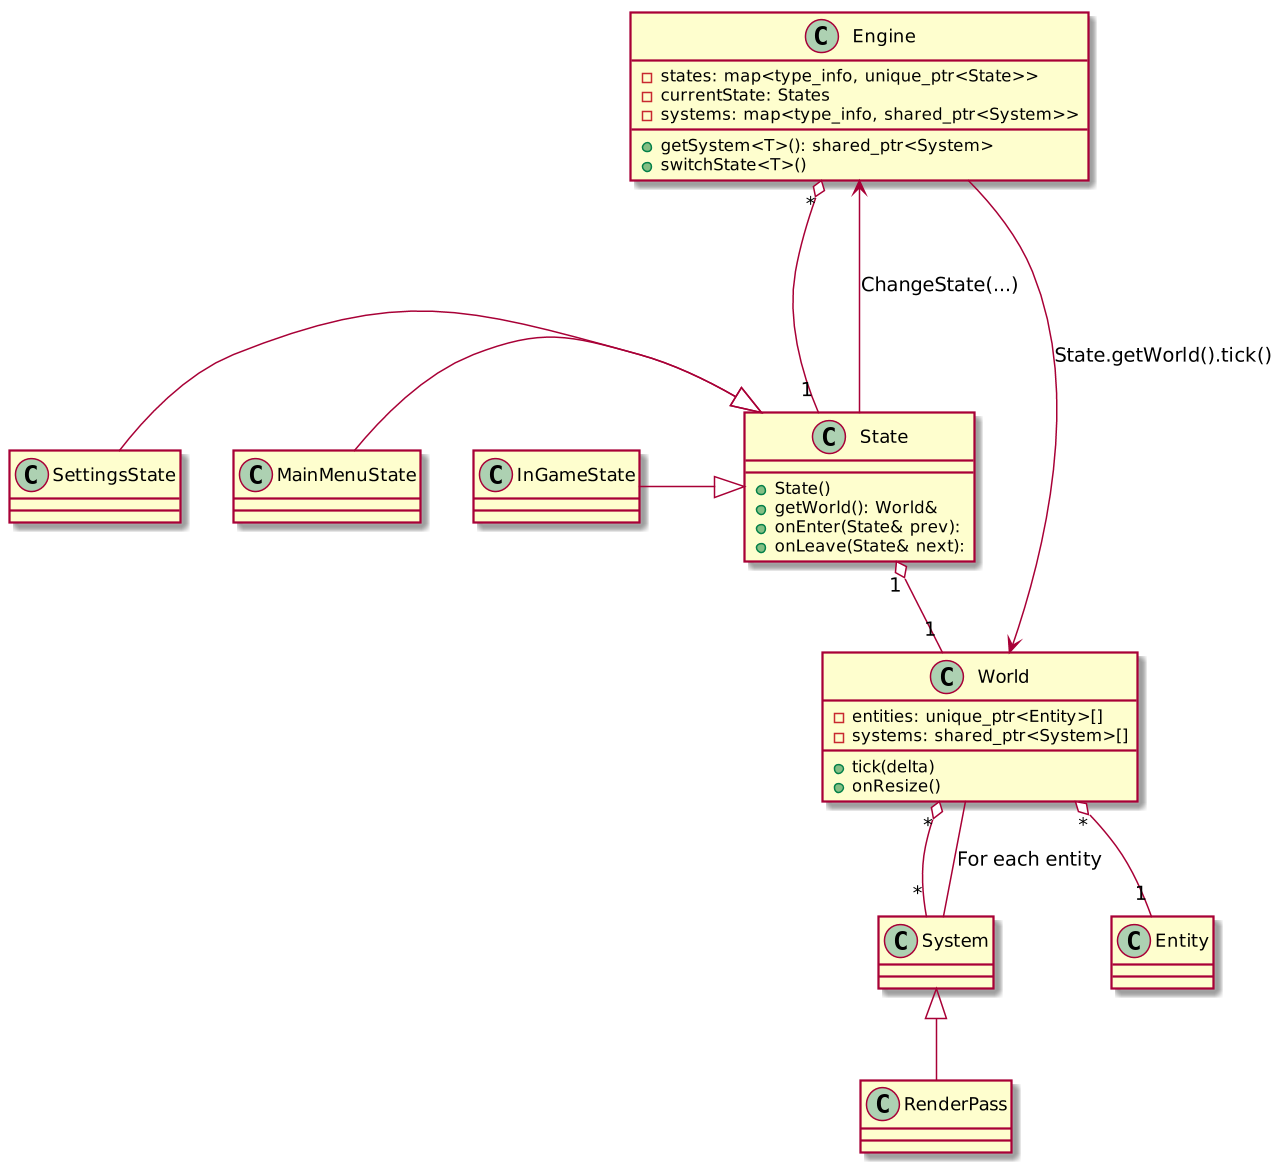

The diagram above was rendered by PlantUML. Its source (embedded in the PNG):
@startuml
scale 1.5
class World {
+tick(delta)
+onResize()

-entities: unique_ptr<Entity>[]
-systems: shared_ptr<System>[]
}

class State {
+State()
+getWorld(): World&
+onEnter(State& prev):
+onLeave(State& next):
}

class MainMenuState
class SettingsState
class InGameState
State <|-left- MainMenuState
State <|-left- SettingsState
State <|-left- InGameState

class Engine {
-states: map<type_info, unique_ptr<State>>
-currentState: States
-systems: map<type_info, shared_ptr<System>>

+getSystem<T>(): shared_ptr<System>
+switchState<T>()
}
class System
class RenderPass extends System
class Entity

Engine --> World : State.getWorld().tick()

World "*" o-- "1" Entity

Engine "*" o--- "1" State

World "*" o-- "*" System

System -- World : For each entity

State "1" o-- "1" World

State -up-> Engine : ChangeState(...)

@enduml